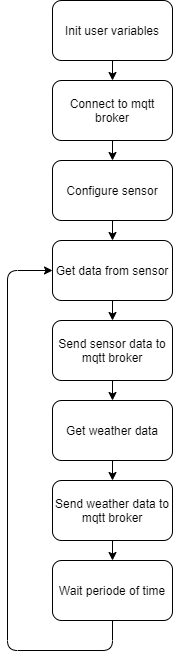

The diagram above was exported from draw.io. Its source (the exported page's mxGraphModel, read from the mxfile embedded in the PNG):
<mxGraphModel dx="1084" dy="752" grid="1" gridSize="10" guides="1" tooltips="1" connect="1" arrows="1" fold="1" page="1" pageScale="1" pageWidth="827" pageHeight="1169" math="0" shadow="0">
  <root>
    <mxCell id="0" />
    <mxCell id="1" parent="0" />
    <mxCell id="4" value="" style="edgeStyle=none;html=1;" edge="1" parent="1" source="2" target="3">
      <mxGeometry relative="1" as="geometry" />
    </mxCell>
    <mxCell id="2" value="Init user variables" style="rounded=1;whiteSpace=wrap;html=1;" vertex="1" parent="1">
      <mxGeometry x="376" y="60" width="120" height="60" as="geometry" />
    </mxCell>
    <mxCell id="6" value="" style="edgeStyle=none;html=1;" edge="1" parent="1" source="3" target="5">
      <mxGeometry relative="1" as="geometry" />
    </mxCell>
    <mxCell id="3" value="Connect to mqtt broker" style="whiteSpace=wrap;html=1;rounded=1;" vertex="1" parent="1">
      <mxGeometry x="376" y="140" width="120" height="60" as="geometry" />
    </mxCell>
    <mxCell id="22" style="edgeStyle=none;html=1;exitX=0.5;exitY=1;exitDx=0;exitDy=0;entryX=0.5;entryY=0;entryDx=0;entryDy=0;" edge="1" parent="1" source="5" target="11">
      <mxGeometry relative="1" as="geometry" />
    </mxCell>
    <mxCell id="5" value="Configure sensor" style="whiteSpace=wrap;html=1;rounded=1;" vertex="1" parent="1">
      <mxGeometry x="376" y="220" width="120" height="60" as="geometry" />
    </mxCell>
    <mxCell id="14" value="" style="edgeStyle=none;html=1;" edge="1" parent="1" source="11" target="13">
      <mxGeometry relative="1" as="geometry" />
    </mxCell>
    <mxCell id="11" value="Get data from sensor" style="whiteSpace=wrap;html=1;rounded=1;" vertex="1" parent="1">
      <mxGeometry x="376" y="300" width="120" height="60" as="geometry" />
    </mxCell>
    <mxCell id="16" value="" style="edgeStyle=none;html=1;" edge="1" parent="1" source="13" target="15">
      <mxGeometry relative="1" as="geometry" />
    </mxCell>
    <mxCell id="13" value="Send sensor data to mqtt broker" style="whiteSpace=wrap;html=1;rounded=1;" vertex="1" parent="1">
      <mxGeometry x="376" y="380" width="120" height="60" as="geometry" />
    </mxCell>
    <mxCell id="18" value="" style="edgeStyle=none;html=1;" edge="1" parent="1" source="15" target="17">
      <mxGeometry relative="1" as="geometry" />
    </mxCell>
    <mxCell id="15" value="Get weather data" style="whiteSpace=wrap;html=1;rounded=1;" vertex="1" parent="1">
      <mxGeometry x="376" y="460" width="120" height="60" as="geometry" />
    </mxCell>
    <mxCell id="21" style="edgeStyle=none;html=1;exitX=0.5;exitY=1;exitDx=0;exitDy=0;entryX=0;entryY=0.5;entryDx=0;entryDy=0;" edge="1" parent="1" source="23" target="11">
      <mxGeometry relative="1" as="geometry">
        <mxPoint x="436" y="290" as="targetPoint" />
        <Array as="points">
          <mxPoint x="436" y="710" />
          <mxPoint x="331" y="710" />
          <mxPoint x="331" y="330" />
        </Array>
      </mxGeometry>
    </mxCell>
    <mxCell id="24" style="edgeStyle=none;html=1;exitX=0.5;exitY=1;exitDx=0;exitDy=0;entryX=0.5;entryY=0;entryDx=0;entryDy=0;" edge="1" parent="1" source="17" target="23">
      <mxGeometry relative="1" as="geometry" />
    </mxCell>
    <mxCell id="17" value="Send weather data to mqtt broker" style="whiteSpace=wrap;html=1;rounded=1;" vertex="1" parent="1">
      <mxGeometry x="376" y="540" width="120" height="60" as="geometry" />
    </mxCell>
    <mxCell id="23" value="Wait periode of time" style="rounded=1;whiteSpace=wrap;html=1;" vertex="1" parent="1">
      <mxGeometry x="376" y="620" width="120" height="60" as="geometry" />
    </mxCell>
  </root>
</mxGraphModel>